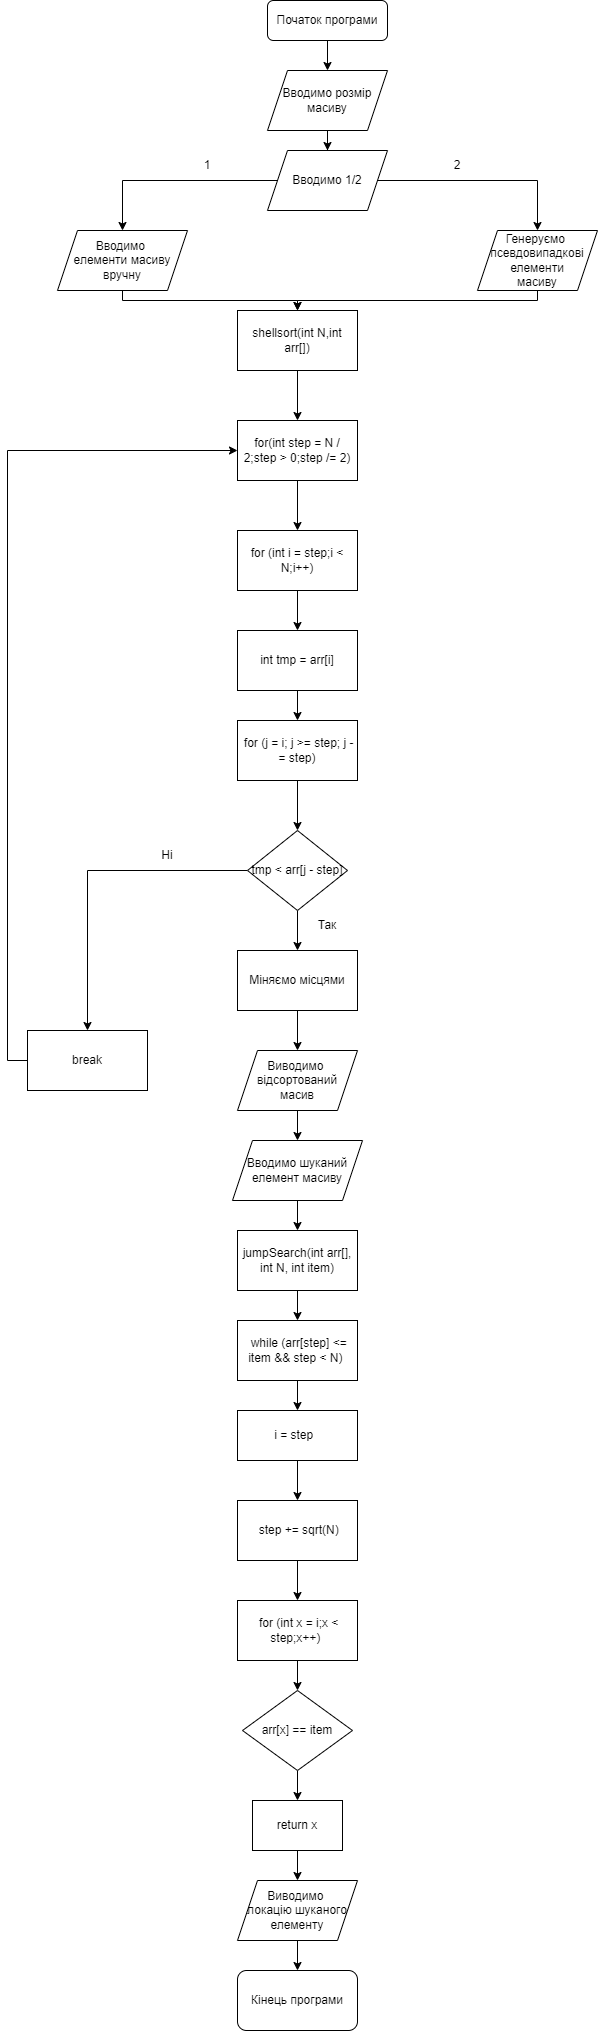

The diagram above was exported from draw.io. Its source (the exported page's mxGraphModel, read from the mxfile embedded in the PNG):
<mxGraphModel dx="1609" dy="468" grid="1" gridSize="10" guides="1" tooltips="1" connect="1" arrows="1" fold="1" page="1" pageScale="1" pageWidth="827" pageHeight="1169" math="0" shadow="0">
  <root>
    <mxCell id="WIyWlLk6GJQsqaUBKTNV-0" />
    <mxCell id="WIyWlLk6GJQsqaUBKTNV-1" parent="WIyWlLk6GJQsqaUBKTNV-0" />
    <mxCell id="DOWuGSkgfInta85C4XRr-16" style="edgeStyle=orthogonalEdgeStyle;rounded=0;orthogonalLoop=1;jettySize=auto;html=1;entryX=0.5;entryY=0;entryDx=0;entryDy=0;" edge="1" parent="WIyWlLk6GJQsqaUBKTNV-1" source="WIyWlLk6GJQsqaUBKTNV-3" target="DOWuGSkgfInta85C4XRr-0">
      <mxGeometry relative="1" as="geometry" />
    </mxCell>
    <mxCell id="WIyWlLk6GJQsqaUBKTNV-3" value="Початок програми" style="rounded=1;whiteSpace=wrap;html=1;fontSize=12;glass=0;strokeWidth=1;shadow=0;" parent="WIyWlLk6GJQsqaUBKTNV-1" vertex="1">
      <mxGeometry x="170" y="10" width="120" height="40" as="geometry" />
    </mxCell>
    <mxCell id="DOWuGSkgfInta85C4XRr-15" style="edgeStyle=orthogonalEdgeStyle;rounded=0;orthogonalLoop=1;jettySize=auto;html=1;" edge="1" parent="WIyWlLk6GJQsqaUBKTNV-1" source="DOWuGSkgfInta85C4XRr-0" target="DOWuGSkgfInta85C4XRr-1">
      <mxGeometry relative="1" as="geometry" />
    </mxCell>
    <mxCell id="DOWuGSkgfInta85C4XRr-0" value="Вводимо розмір&lt;br&gt;масиву" style="shape=parallelogram;perimeter=parallelogramPerimeter;whiteSpace=wrap;html=1;fixedSize=1;" vertex="1" parent="WIyWlLk6GJQsqaUBKTNV-1">
      <mxGeometry x="170" y="80" width="120" height="60" as="geometry" />
    </mxCell>
    <mxCell id="DOWuGSkgfInta85C4XRr-19" style="edgeStyle=orthogonalEdgeStyle;rounded=0;orthogonalLoop=1;jettySize=auto;html=1;entryX=0.5;entryY=0;entryDx=0;entryDy=0;" edge="1" parent="WIyWlLk6GJQsqaUBKTNV-1" source="DOWuGSkgfInta85C4XRr-1" target="DOWuGSkgfInta85C4XRr-7">
      <mxGeometry relative="1" as="geometry" />
    </mxCell>
    <mxCell id="DOWuGSkgfInta85C4XRr-20" style="edgeStyle=orthogonalEdgeStyle;rounded=0;orthogonalLoop=1;jettySize=auto;html=1;" edge="1" parent="WIyWlLk6GJQsqaUBKTNV-1" source="DOWuGSkgfInta85C4XRr-1" target="DOWuGSkgfInta85C4XRr-8">
      <mxGeometry relative="1" as="geometry" />
    </mxCell>
    <mxCell id="DOWuGSkgfInta85C4XRr-1" value="Вводимо 1/2" style="shape=parallelogram;perimeter=parallelogramPerimeter;whiteSpace=wrap;html=1;fixedSize=1;" vertex="1" parent="WIyWlLk6GJQsqaUBKTNV-1">
      <mxGeometry x="170" y="160" width="120" height="60" as="geometry" />
    </mxCell>
    <mxCell id="DOWuGSkgfInta85C4XRr-23" style="edgeStyle=orthogonalEdgeStyle;rounded=0;orthogonalLoop=1;jettySize=auto;html=1;entryX=0.5;entryY=0;entryDx=0;entryDy=0;" edge="1" parent="WIyWlLk6GJQsqaUBKTNV-1" source="DOWuGSkgfInta85C4XRr-4" target="DOWuGSkgfInta85C4XRr-5">
      <mxGeometry relative="1" as="geometry" />
    </mxCell>
    <mxCell id="DOWuGSkgfInta85C4XRr-4" value="shellsort(int N,int arr[])" style="rounded=0;whiteSpace=wrap;html=1;" vertex="1" parent="WIyWlLk6GJQsqaUBKTNV-1">
      <mxGeometry x="140" y="320" width="120" height="60" as="geometry" />
    </mxCell>
    <mxCell id="DOWuGSkgfInta85C4XRr-24" style="edgeStyle=orthogonalEdgeStyle;rounded=0;orthogonalLoop=1;jettySize=auto;html=1;entryX=0.5;entryY=0;entryDx=0;entryDy=0;" edge="1" parent="WIyWlLk6GJQsqaUBKTNV-1" source="DOWuGSkgfInta85C4XRr-5" target="DOWuGSkgfInta85C4XRr-6">
      <mxGeometry relative="1" as="geometry" />
    </mxCell>
    <mxCell id="DOWuGSkgfInta85C4XRr-5" value="for(int step = N / 2;step &amp;gt; 0;step /= 2)" style="rounded=0;whiteSpace=wrap;html=1;" vertex="1" parent="WIyWlLk6GJQsqaUBKTNV-1">
      <mxGeometry x="140" y="430" width="120" height="60" as="geometry" />
    </mxCell>
    <mxCell id="DOWuGSkgfInta85C4XRr-25" style="edgeStyle=orthogonalEdgeStyle;rounded=0;orthogonalLoop=1;jettySize=auto;html=1;" edge="1" parent="WIyWlLk6GJQsqaUBKTNV-1" source="DOWuGSkgfInta85C4XRr-6" target="DOWuGSkgfInta85C4XRr-9">
      <mxGeometry relative="1" as="geometry" />
    </mxCell>
    <mxCell id="DOWuGSkgfInta85C4XRr-6" value="for (int i = step;i &amp;lt; N;i++)" style="rounded=0;whiteSpace=wrap;html=1;" vertex="1" parent="WIyWlLk6GJQsqaUBKTNV-1">
      <mxGeometry x="140" y="540" width="120" height="60" as="geometry" />
    </mxCell>
    <mxCell id="DOWuGSkgfInta85C4XRr-21" style="edgeStyle=orthogonalEdgeStyle;rounded=0;orthogonalLoop=1;jettySize=auto;html=1;" edge="1" parent="WIyWlLk6GJQsqaUBKTNV-1" source="DOWuGSkgfInta85C4XRr-7" target="DOWuGSkgfInta85C4XRr-4">
      <mxGeometry relative="1" as="geometry">
        <Array as="points">
          <mxPoint x="25" y="310" />
          <mxPoint x="200" y="310" />
        </Array>
      </mxGeometry>
    </mxCell>
    <mxCell id="DOWuGSkgfInta85C4XRr-7" value="Вводимо&amp;nbsp;&lt;br&gt;елементи масиву&lt;br&gt;вручну" style="shape=parallelogram;perimeter=parallelogramPerimeter;whiteSpace=wrap;html=1;fixedSize=1;" vertex="1" parent="WIyWlLk6GJQsqaUBKTNV-1">
      <mxGeometry x="-40" y="240" width="130" height="60" as="geometry" />
    </mxCell>
    <mxCell id="DOWuGSkgfInta85C4XRr-22" style="edgeStyle=orthogonalEdgeStyle;rounded=0;orthogonalLoop=1;jettySize=auto;html=1;" edge="1" parent="WIyWlLk6GJQsqaUBKTNV-1" source="DOWuGSkgfInta85C4XRr-8">
      <mxGeometry relative="1" as="geometry">
        <mxPoint x="200" y="320" as="targetPoint" />
        <Array as="points">
          <mxPoint x="440" y="310" />
          <mxPoint x="200" y="310" />
        </Array>
      </mxGeometry>
    </mxCell>
    <mxCell id="DOWuGSkgfInta85C4XRr-8" value="Генеруємо&amp;nbsp;&lt;br&gt;псевдовипадкові&lt;br&gt;елементи&lt;br&gt;масиву" style="shape=parallelogram;perimeter=parallelogramPerimeter;whiteSpace=wrap;html=1;fixedSize=1;" vertex="1" parent="WIyWlLk6GJQsqaUBKTNV-1">
      <mxGeometry x="380" y="240" width="120" height="60" as="geometry" />
    </mxCell>
    <mxCell id="DOWuGSkgfInta85C4XRr-26" style="edgeStyle=orthogonalEdgeStyle;rounded=0;orthogonalLoop=1;jettySize=auto;html=1;" edge="1" parent="WIyWlLk6GJQsqaUBKTNV-1" source="DOWuGSkgfInta85C4XRr-9" target="DOWuGSkgfInta85C4XRr-10">
      <mxGeometry relative="1" as="geometry" />
    </mxCell>
    <mxCell id="DOWuGSkgfInta85C4XRr-9" value="int tmp = arr[i]" style="rounded=0;whiteSpace=wrap;html=1;" vertex="1" parent="WIyWlLk6GJQsqaUBKTNV-1">
      <mxGeometry x="140" y="640" width="120" height="60" as="geometry" />
    </mxCell>
    <mxCell id="DOWuGSkgfInta85C4XRr-27" style="edgeStyle=orthogonalEdgeStyle;rounded=0;orthogonalLoop=1;jettySize=auto;html=1;entryX=0.5;entryY=0;entryDx=0;entryDy=0;" edge="1" parent="WIyWlLk6GJQsqaUBKTNV-1" source="DOWuGSkgfInta85C4XRr-10" target="DOWuGSkgfInta85C4XRr-11">
      <mxGeometry relative="1" as="geometry" />
    </mxCell>
    <mxCell id="DOWuGSkgfInta85C4XRr-10" value="&amp;nbsp;for (j = i; j &amp;gt;= step; j -= step)" style="rounded=0;whiteSpace=wrap;html=1;" vertex="1" parent="WIyWlLk6GJQsqaUBKTNV-1">
      <mxGeometry x="140" y="730" width="120" height="60" as="geometry" />
    </mxCell>
    <mxCell id="DOWuGSkgfInta85C4XRr-28" style="edgeStyle=orthogonalEdgeStyle;rounded=0;orthogonalLoop=1;jettySize=auto;html=1;entryX=0.5;entryY=0;entryDx=0;entryDy=0;" edge="1" parent="WIyWlLk6GJQsqaUBKTNV-1" source="DOWuGSkgfInta85C4XRr-11" target="DOWuGSkgfInta85C4XRr-14">
      <mxGeometry relative="1" as="geometry" />
    </mxCell>
    <mxCell id="DOWuGSkgfInta85C4XRr-29" style="edgeStyle=orthogonalEdgeStyle;rounded=0;orthogonalLoop=1;jettySize=auto;html=1;entryX=0.5;entryY=0;entryDx=0;entryDy=0;" edge="1" parent="WIyWlLk6GJQsqaUBKTNV-1" source="DOWuGSkgfInta85C4XRr-11" target="DOWuGSkgfInta85C4XRr-13">
      <mxGeometry relative="1" as="geometry" />
    </mxCell>
    <mxCell id="DOWuGSkgfInta85C4XRr-11" value="tmp &amp;lt; arr[j - step]" style="rhombus;whiteSpace=wrap;html=1;" vertex="1" parent="WIyWlLk6GJQsqaUBKTNV-1">
      <mxGeometry x="150" y="840" width="100" height="80" as="geometry" />
    </mxCell>
    <mxCell id="DOWuGSkgfInta85C4XRr-30" style="edgeStyle=orthogonalEdgeStyle;rounded=0;orthogonalLoop=1;jettySize=auto;html=1;entryX=0;entryY=0.5;entryDx=0;entryDy=0;" edge="1" parent="WIyWlLk6GJQsqaUBKTNV-1" source="DOWuGSkgfInta85C4XRr-13" target="DOWuGSkgfInta85C4XRr-5">
      <mxGeometry relative="1" as="geometry">
        <Array as="points">
          <mxPoint x="-90" y="1070" />
          <mxPoint x="-90" y="460" />
        </Array>
      </mxGeometry>
    </mxCell>
    <mxCell id="DOWuGSkgfInta85C4XRr-13" value="break" style="rounded=0;whiteSpace=wrap;html=1;" vertex="1" parent="WIyWlLk6GJQsqaUBKTNV-1">
      <mxGeometry x="-70" y="1040" width="120" height="60" as="geometry" />
    </mxCell>
    <mxCell id="DOWuGSkgfInta85C4XRr-32" style="edgeStyle=orthogonalEdgeStyle;rounded=0;orthogonalLoop=1;jettySize=auto;html=1;entryX=0.5;entryY=0;entryDx=0;entryDy=0;" edge="1" parent="WIyWlLk6GJQsqaUBKTNV-1" source="DOWuGSkgfInta85C4XRr-14" target="DOWuGSkgfInta85C4XRr-31">
      <mxGeometry relative="1" as="geometry" />
    </mxCell>
    <mxCell id="DOWuGSkgfInta85C4XRr-14" value="Міняємо місцями" style="rounded=0;whiteSpace=wrap;html=1;" vertex="1" parent="WIyWlLk6GJQsqaUBKTNV-1">
      <mxGeometry x="140" y="960" width="120" height="60" as="geometry" />
    </mxCell>
    <mxCell id="DOWuGSkgfInta85C4XRr-49" style="edgeStyle=orthogonalEdgeStyle;rounded=0;orthogonalLoop=1;jettySize=auto;html=1;entryX=0.5;entryY=0;entryDx=0;entryDy=0;" edge="1" parent="WIyWlLk6GJQsqaUBKTNV-1" source="DOWuGSkgfInta85C4XRr-31" target="DOWuGSkgfInta85C4XRr-48">
      <mxGeometry relative="1" as="geometry" />
    </mxCell>
    <mxCell id="DOWuGSkgfInta85C4XRr-31" value="Виводимо&amp;nbsp;&lt;br&gt;відсортований &lt;br&gt;масив" style="shape=parallelogram;perimeter=parallelogramPerimeter;whiteSpace=wrap;html=1;fixedSize=1;" vertex="1" parent="WIyWlLk6GJQsqaUBKTNV-1">
      <mxGeometry x="140" y="1060" width="120" height="60" as="geometry" />
    </mxCell>
    <mxCell id="DOWuGSkgfInta85C4XRr-41" style="edgeStyle=orthogonalEdgeStyle;rounded=0;orthogonalLoop=1;jettySize=auto;html=1;entryX=0.5;entryY=0;entryDx=0;entryDy=0;" edge="1" parent="WIyWlLk6GJQsqaUBKTNV-1" source="DOWuGSkgfInta85C4XRr-33" target="DOWuGSkgfInta85C4XRr-35">
      <mxGeometry relative="1" as="geometry" />
    </mxCell>
    <mxCell id="DOWuGSkgfInta85C4XRr-33" value="jumpSearch(int arr[], int N, int item)" style="rounded=0;whiteSpace=wrap;html=1;" vertex="1" parent="WIyWlLk6GJQsqaUBKTNV-1">
      <mxGeometry x="140" y="1240" width="120" height="60" as="geometry" />
    </mxCell>
    <mxCell id="DOWuGSkgfInta85C4XRr-42" style="edgeStyle=orthogonalEdgeStyle;rounded=0;orthogonalLoop=1;jettySize=auto;html=1;entryX=0.5;entryY=0;entryDx=0;entryDy=0;" edge="1" parent="WIyWlLk6GJQsqaUBKTNV-1" source="DOWuGSkgfInta85C4XRr-35" target="DOWuGSkgfInta85C4XRr-36">
      <mxGeometry relative="1" as="geometry" />
    </mxCell>
    <mxCell id="DOWuGSkgfInta85C4XRr-35" value="&amp;nbsp;while (arr[step] &amp;lt;= item &amp;amp;&amp;amp; step &amp;lt; N)&amp;nbsp;" style="rounded=0;whiteSpace=wrap;html=1;" vertex="1" parent="WIyWlLk6GJQsqaUBKTNV-1">
      <mxGeometry x="140" y="1330" width="120" height="60" as="geometry" />
    </mxCell>
    <mxCell id="DOWuGSkgfInta85C4XRr-43" style="edgeStyle=orthogonalEdgeStyle;rounded=0;orthogonalLoop=1;jettySize=auto;html=1;entryX=0.5;entryY=0;entryDx=0;entryDy=0;" edge="1" parent="WIyWlLk6GJQsqaUBKTNV-1" source="DOWuGSkgfInta85C4XRr-36" target="DOWuGSkgfInta85C4XRr-37">
      <mxGeometry relative="1" as="geometry" />
    </mxCell>
    <mxCell id="DOWuGSkgfInta85C4XRr-36" value="&lt;div&gt;i = step&lt;span style=&quot;background-color: initial;&quot;&gt;&amp;nbsp;&amp;nbsp;&lt;/span&gt;&lt;/div&gt;" style="rounded=0;whiteSpace=wrap;html=1;" vertex="1" parent="WIyWlLk6GJQsqaUBKTNV-1">
      <mxGeometry x="140" y="1420" width="120" height="50" as="geometry" />
    </mxCell>
    <mxCell id="DOWuGSkgfInta85C4XRr-44" style="edgeStyle=orthogonalEdgeStyle;rounded=0;orthogonalLoop=1;jettySize=auto;html=1;entryX=0.5;entryY=0;entryDx=0;entryDy=0;" edge="1" parent="WIyWlLk6GJQsqaUBKTNV-1" source="DOWuGSkgfInta85C4XRr-37" target="DOWuGSkgfInta85C4XRr-38">
      <mxGeometry relative="1" as="geometry" />
    </mxCell>
    <mxCell id="DOWuGSkgfInta85C4XRr-37" value="&amp;nbsp;step += sqrt(N)" style="rounded=0;whiteSpace=wrap;html=1;" vertex="1" parent="WIyWlLk6GJQsqaUBKTNV-1">
      <mxGeometry x="140" y="1510" width="120" height="60" as="geometry" />
    </mxCell>
    <mxCell id="DOWuGSkgfInta85C4XRr-45" style="edgeStyle=orthogonalEdgeStyle;rounded=0;orthogonalLoop=1;jettySize=auto;html=1;entryX=0.5;entryY=0;entryDx=0;entryDy=0;" edge="1" parent="WIyWlLk6GJQsqaUBKTNV-1" source="DOWuGSkgfInta85C4XRr-38" target="DOWuGSkgfInta85C4XRr-39">
      <mxGeometry relative="1" as="geometry" />
    </mxCell>
    <mxCell id="DOWuGSkgfInta85C4XRr-38" value="&amp;nbsp;for (int x = i;x &amp;lt; step;x++)&amp;nbsp;" style="rounded=0;whiteSpace=wrap;html=1;" vertex="1" parent="WIyWlLk6GJQsqaUBKTNV-1">
      <mxGeometry x="140" y="1610" width="120" height="60" as="geometry" />
    </mxCell>
    <mxCell id="DOWuGSkgfInta85C4XRr-46" style="edgeStyle=orthogonalEdgeStyle;rounded=0;orthogonalLoop=1;jettySize=auto;html=1;entryX=0.5;entryY=0;entryDx=0;entryDy=0;" edge="1" parent="WIyWlLk6GJQsqaUBKTNV-1" source="DOWuGSkgfInta85C4XRr-39" target="DOWuGSkgfInta85C4XRr-40">
      <mxGeometry relative="1" as="geometry" />
    </mxCell>
    <mxCell id="DOWuGSkgfInta85C4XRr-39" value="arr[x] == item" style="rhombus;whiteSpace=wrap;html=1;" vertex="1" parent="WIyWlLk6GJQsqaUBKTNV-1">
      <mxGeometry x="145" y="1700" width="110" height="80" as="geometry" />
    </mxCell>
    <mxCell id="DOWuGSkgfInta85C4XRr-51" style="edgeStyle=orthogonalEdgeStyle;rounded=0;orthogonalLoop=1;jettySize=auto;html=1;entryX=0.5;entryY=0;entryDx=0;entryDy=0;" edge="1" parent="WIyWlLk6GJQsqaUBKTNV-1" source="DOWuGSkgfInta85C4XRr-40" target="DOWuGSkgfInta85C4XRr-47">
      <mxGeometry relative="1" as="geometry" />
    </mxCell>
    <mxCell id="DOWuGSkgfInta85C4XRr-40" value="return x" style="rounded=0;whiteSpace=wrap;html=1;" vertex="1" parent="WIyWlLk6GJQsqaUBKTNV-1">
      <mxGeometry x="155" y="1810" width="90" height="50" as="geometry" />
    </mxCell>
    <mxCell id="DOWuGSkgfInta85C4XRr-54" style="edgeStyle=orthogonalEdgeStyle;rounded=0;orthogonalLoop=1;jettySize=auto;html=1;entryX=0.5;entryY=0;entryDx=0;entryDy=0;" edge="1" parent="WIyWlLk6GJQsqaUBKTNV-1" source="DOWuGSkgfInta85C4XRr-47" target="DOWuGSkgfInta85C4XRr-53">
      <mxGeometry relative="1" as="geometry" />
    </mxCell>
    <mxCell id="DOWuGSkgfInta85C4XRr-47" value="Виводимо&amp;nbsp;&lt;br&gt;локацію шуканого&lt;br&gt;елементу" style="shape=parallelogram;perimeter=parallelogramPerimeter;whiteSpace=wrap;html=1;fixedSize=1;" vertex="1" parent="WIyWlLk6GJQsqaUBKTNV-1">
      <mxGeometry x="140" y="1890" width="120" height="60" as="geometry" />
    </mxCell>
    <mxCell id="DOWuGSkgfInta85C4XRr-50" style="edgeStyle=orthogonalEdgeStyle;rounded=0;orthogonalLoop=1;jettySize=auto;html=1;" edge="1" parent="WIyWlLk6GJQsqaUBKTNV-1" source="DOWuGSkgfInta85C4XRr-48" target="DOWuGSkgfInta85C4XRr-33">
      <mxGeometry relative="1" as="geometry" />
    </mxCell>
    <mxCell id="DOWuGSkgfInta85C4XRr-48" value="Вводимо шуканий&lt;br&gt;елемент масиву" style="shape=parallelogram;perimeter=parallelogramPerimeter;whiteSpace=wrap;html=1;fixedSize=1;" vertex="1" parent="WIyWlLk6GJQsqaUBKTNV-1">
      <mxGeometry x="135" y="1150" width="130" height="60" as="geometry" />
    </mxCell>
    <mxCell id="DOWuGSkgfInta85C4XRr-53" value="Кінець програми" style="rounded=1;whiteSpace=wrap;html=1;" vertex="1" parent="WIyWlLk6GJQsqaUBKTNV-1">
      <mxGeometry x="140" y="1980" width="120" height="60" as="geometry" />
    </mxCell>
    <mxCell id="DOWuGSkgfInta85C4XRr-55" value="1" style="text;html=1;strokeColor=none;fillColor=none;align=center;verticalAlign=middle;whiteSpace=wrap;rounded=0;" vertex="1" parent="WIyWlLk6GJQsqaUBKTNV-1">
      <mxGeometry x="80" y="160" width="60" height="30" as="geometry" />
    </mxCell>
    <mxCell id="DOWuGSkgfInta85C4XRr-57" value="2" style="text;html=1;strokeColor=none;fillColor=none;align=center;verticalAlign=middle;whiteSpace=wrap;rounded=0;" vertex="1" parent="WIyWlLk6GJQsqaUBKTNV-1">
      <mxGeometry x="330" y="160" width="60" height="30" as="geometry" />
    </mxCell>
    <mxCell id="DOWuGSkgfInta85C4XRr-58" value="Так" style="text;html=1;strokeColor=none;fillColor=none;align=center;verticalAlign=middle;whiteSpace=wrap;rounded=0;" vertex="1" parent="WIyWlLk6GJQsqaUBKTNV-1">
      <mxGeometry x="200" y="920" width="60" height="30" as="geometry" />
    </mxCell>
    <mxCell id="DOWuGSkgfInta85C4XRr-60" value="Ні" style="text;html=1;strokeColor=none;fillColor=none;align=center;verticalAlign=middle;whiteSpace=wrap;rounded=0;" vertex="1" parent="WIyWlLk6GJQsqaUBKTNV-1">
      <mxGeometry x="40" y="850" width="60" height="30" as="geometry" />
    </mxCell>
  </root>
</mxGraphModel>